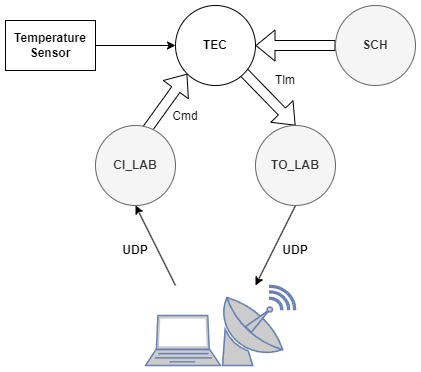

The diagram above was exported from draw.io. Its source (the exported page's mxGraphModel, read from the mxfile embedded in the PNG):
<mxGraphModel dx="1430" dy="830" grid="1" gridSize="10" guides="1" tooltips="1" connect="1" arrows="1" fold="1" page="1" pageScale="1" pageWidth="827" pageHeight="1169" math="0" shadow="0">
  <root>
    <mxCell id="0" />
    <mxCell id="1" parent="0" />
    <mxCell id="2" value="" style="shape=flexArrow;endArrow=classic;html=1;rounded=0;exitX=0.5;exitY=0.25;exitDx=0;exitDy=0;entryX=0;entryY=1;entryDx=0;entryDy=0;exitPerimeter=0;" parent="1" source="13" target="12" edge="1">
      <mxGeometry width="50" height="50" relative="1" as="geometry">
        <mxPoint x="300" y="600" as="sourcePoint" />
        <mxPoint x="357.57359312880726" y="548.2842712474619" as="targetPoint" />
      </mxGeometry>
    </mxCell>
    <mxCell id="3" value="" style="shape=flexArrow;endArrow=classic;html=1;rounded=0;exitX=1;exitY=1;exitDx=0;exitDy=0;entryX=0.5;entryY=0;entryDx=0;entryDy=0;" parent="1" target="14" edge="1">
      <mxGeometry width="50" height="50" relative="1" as="geometry">
        <mxPoint x="419.99640687119296" y="538.2842712474619" as="sourcePoint" />
        <mxPoint x="477.57" y="590" as="targetPoint" />
      </mxGeometry>
    </mxCell>
    <mxCell id="4" value="" style="shape=flexArrow;endArrow=classic;html=1;rounded=0;entryX=1;entryY=0.5;entryDx=0;entryDy=0;" parent="1" source="11" edge="1" target="12">
      <mxGeometry width="50" height="50" relative="1" as="geometry">
        <mxPoint x="354" y="390" as="sourcePoint" />
        <mxPoint x="400" y="480" as="targetPoint" />
      </mxGeometry>
    </mxCell>
    <mxCell id="5" value="" style="fontColor=#0066CC;verticalAlign=top;verticalLabelPosition=bottom;labelPosition=center;align=center;html=1;outlineConnect=0;fillColor=#CCCCCC;strokeColor=#6881B3;gradientColor=none;gradientDirection=north;strokeWidth=2;shape=mxgraph.networks.satellite_dish;" parent="1" vertex="1">
      <mxGeometry x="405" y="760" width="75" height="80" as="geometry" />
    </mxCell>
    <mxCell id="6" value="" style="fontColor=#0066CC;verticalAlign=top;verticalLabelPosition=bottom;labelPosition=center;align=center;html=1;outlineConnect=0;fillColor=#CCCCCC;strokeColor=#6881B3;gradientColor=none;gradientDirection=north;strokeWidth=2;shape=mxgraph.networks.laptop;" parent="1" vertex="1">
      <mxGeometry x="330" y="790" width="75" height="50" as="geometry" />
    </mxCell>
    <mxCell id="7" value="" style="endArrow=classic;html=1;rounded=0;entryX=0.5;entryY=1;entryDx=0;entryDy=0;" parent="1" target="13" edge="1">
      <mxGeometry width="50" height="50" relative="1" as="geometry">
        <mxPoint x="360" y="760" as="sourcePoint" />
        <mxPoint x="300" y="680" as="targetPoint" />
      </mxGeometry>
    </mxCell>
    <mxCell id="8" value="" style="endArrow=classic;html=1;rounded=0;exitX=0.5;exitY=1;exitDx=0;exitDy=0;" parent="1" source="14" edge="1">
      <mxGeometry width="50" height="50" relative="1" as="geometry">
        <mxPoint x="440" y="760" as="sourcePoint" />
        <mxPoint x="440" y="760" as="targetPoint" />
      </mxGeometry>
    </mxCell>
    <mxCell id="9" value="UDP" style="text;html=1;align=center;verticalAlign=middle;whiteSpace=wrap;rounded=0;fontStyle=1" parent="1" vertex="1">
      <mxGeometry x="290" y="710" width="60" height="30" as="geometry" />
    </mxCell>
    <mxCell id="10" value="UDP" style="text;html=1;align=center;verticalAlign=middle;whiteSpace=wrap;rounded=0;fontStyle=1" parent="1" vertex="1">
      <mxGeometry x="450" y="710" width="60" height="30" as="geometry" />
    </mxCell>
    <mxCell id="11" value="SCH" style="ellipse;whiteSpace=wrap;html=1;aspect=fixed;fontStyle=1;fillColor=#f5f5f5;fontColor=#333333;strokeColor=#666666;" parent="1" vertex="1">
      <mxGeometry x="520" y="480" width="80" height="80" as="geometry" />
    </mxCell>
    <mxCell id="12" value="TEC" style="ellipse;whiteSpace=wrap;html=1;aspect=fixed;fontStyle=1" parent="1" vertex="1">
      <mxGeometry x="360" y="480" width="80" height="80" as="geometry" />
    </mxCell>
    <mxCell id="13" value="CI_LAB" style="ellipse;whiteSpace=wrap;html=1;aspect=fixed;fontStyle=1;fillColor=#f5f5f5;fontColor=#333333;strokeColor=#666666;" parent="1" vertex="1">
      <mxGeometry x="280" y="600" width="80" height="80" as="geometry" />
    </mxCell>
    <mxCell id="14" value="TO_LAB" style="ellipse;whiteSpace=wrap;html=1;aspect=fixed;fontStyle=1;fillColor=#f5f5f5;fontColor=#333333;strokeColor=#666666;" parent="1" vertex="1">
      <mxGeometry x="440" y="600" width="80" height="80" as="geometry" />
    </mxCell>
    <mxCell id="15" style="edgeStyle=orthogonalEdgeStyle;rounded=0;orthogonalLoop=1;jettySize=auto;html=1;exitX=1;exitY=0.5;exitDx=0;exitDy=0;entryX=0;entryY=0.5;entryDx=0;entryDy=0;" parent="1" source="16" target="12" edge="1">
      <mxGeometry relative="1" as="geometry" />
    </mxCell>
    <mxCell id="16" value="Temperature&lt;div&gt;Sensor&lt;/div&gt;" style="rounded=0;whiteSpace=wrap;html=1;fontStyle=1" parent="1" vertex="1">
      <mxGeometry x="190" y="495" width="90" height="50" as="geometry" />
    </mxCell>
    <mxCell id="17" value="Cmd" style="text;html=1;align=center;verticalAlign=middle;whiteSpace=wrap;rounded=0;" parent="1" vertex="1">
      <mxGeometry x="340" y="576" width="60" height="30" as="geometry" />
    </mxCell>
    <mxCell id="18" value="Tlm" style="text;html=1;align=center;verticalAlign=middle;whiteSpace=wrap;rounded=0;" parent="1" vertex="1">
      <mxGeometry x="440" y="540" width="60" height="30" as="geometry" />
    </mxCell>
  </root>
</mxGraphModel>